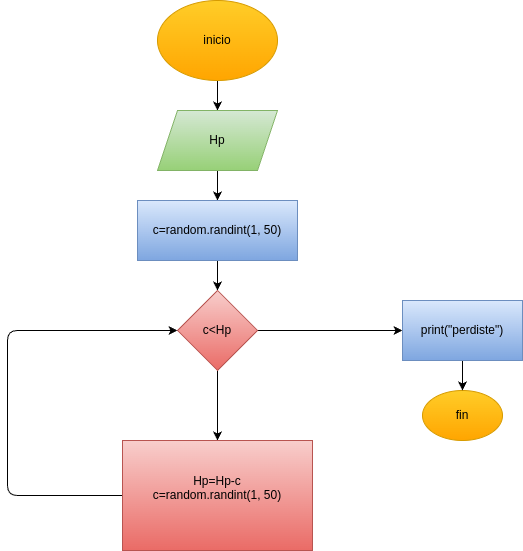

The diagram above was exported from draw.io. Its source (the exported page's mxGraphModel, read from the mxfile embedded in the PNG):
<mxGraphModel dx="532" dy="483" grid="1" gridSize="10" guides="1" tooltips="1" connect="1" arrows="1" fold="1" page="1" pageScale="1" pageWidth="850" pageHeight="1100" math="0" shadow="0">
  <root>
    <mxCell id="0" />
    <mxCell id="1" parent="0" />
    <mxCell id="4" value="" style="edgeStyle=none;html=1;" parent="1" source="2" target="3" edge="1">
      <mxGeometry relative="1" as="geometry" />
    </mxCell>
    <mxCell id="2" value="inicio" style="ellipse;whiteSpace=wrap;html=1;fillColor=#ffcd28;gradientColor=#ffa500;strokeColor=#d79b00;" parent="1" vertex="1">
      <mxGeometry x="190" y="20" width="120" height="80" as="geometry" />
    </mxCell>
    <mxCell id="6" value="" style="edgeStyle=none;html=1;" parent="1" source="3" target="5" edge="1">
      <mxGeometry relative="1" as="geometry" />
    </mxCell>
    <mxCell id="3" value="Hp" style="shape=parallelogram;perimeter=parallelogramPerimeter;whiteSpace=wrap;html=1;fixedSize=1;fillColor=#d5e8d4;gradientColor=#97d077;strokeColor=#82b366;" parent="1" vertex="1">
      <mxGeometry x="190" y="130" width="120" height="60" as="geometry" />
    </mxCell>
    <mxCell id="8" value="" style="edgeStyle=none;html=1;" parent="1" source="5" target="7" edge="1">
      <mxGeometry relative="1" as="geometry" />
    </mxCell>
    <mxCell id="5" value="c=random.randint(1, 50)" style="whiteSpace=wrap;html=1;fillColor=#dae8fc;gradientColor=#7ea6e0;strokeColor=#6c8ebf;" parent="1" vertex="1">
      <mxGeometry x="170" y="220" width="160" height="60" as="geometry" />
    </mxCell>
    <mxCell id="20" value="" style="edgeStyle=none;html=1;" edge="1" parent="1" source="7" target="19">
      <mxGeometry relative="1" as="geometry" />
    </mxCell>
    <mxCell id="23" value="" style="edgeStyle=none;html=1;" edge="1" parent="1" source="7" target="22">
      <mxGeometry relative="1" as="geometry" />
    </mxCell>
    <mxCell id="7" value="c&amp;lt;Hp" style="rhombus;whiteSpace=wrap;html=1;fillColor=#f8cecc;gradientColor=#ea6b66;strokeColor=#b85450;" parent="1" vertex="1">
      <mxGeometry x="210" y="310" width="80" height="80" as="geometry" />
    </mxCell>
    <mxCell id="11" style="edgeStyle=none;html=1;entryX=0;entryY=0.5;entryDx=0;entryDy=0;exitX=0;exitY=0.5;exitDx=0;exitDy=0;" parent="1" source="22" target="7" edge="1">
      <mxGeometry relative="1" as="geometry">
        <Array as="points">
          <mxPoint x="40" y="515" />
          <mxPoint x="40" y="350" />
        </Array>
        <mxPoint x="92.5" y="495" as="sourcePoint" />
      </mxGeometry>
    </mxCell>
    <mxCell id="16" value="fin" style="ellipse;whiteSpace=wrap;html=1;fillColor=#ffcd28;gradientColor=#ffa500;strokeColor=#d79b00;" parent="1" vertex="1">
      <mxGeometry x="455" y="410" width="80" height="50" as="geometry" />
    </mxCell>
    <mxCell id="21" value="" style="edgeStyle=none;html=1;" edge="1" parent="1" source="19" target="16">
      <mxGeometry relative="1" as="geometry" />
    </mxCell>
    <mxCell id="19" value="print(&quot;perdiste&quot;)" style="whiteSpace=wrap;html=1;fillColor=#dae8fc;strokeColor=#6c8ebf;gradientColor=#7ea6e0;" vertex="1" parent="1">
      <mxGeometry x="435" y="320" width="120" height="60" as="geometry" />
    </mxCell>
    <mxCell id="22" value="Hp=Hp-c&lt;div&gt;c=random.randint(1, 50)&lt;/div&gt;&lt;div&gt;&lt;br&gt;&lt;/div&gt;" style="whiteSpace=wrap;html=1;fillColor=#f8cecc;strokeColor=#b85450;gradientColor=#ea6b66;" vertex="1" parent="1">
      <mxGeometry x="155" y="460" width="190" height="110" as="geometry" />
    </mxCell>
  </root>
</mxGraphModel>